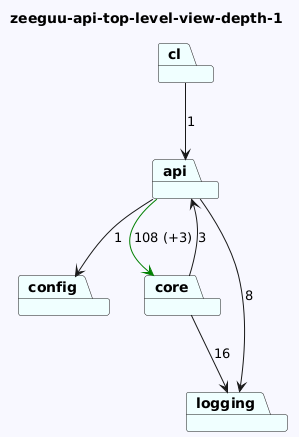

The diagram above was rendered by PlantUML. Its source (embedded in the PNG):
@startuml
skinparam backgroundColor GhostWhite
title zeeguu-api-top-level-view-depth-1
package "config" #Azure
package "api" #Azure
package "core" #Azure
package "cl" #Azure
package "logging" #Azure

"api"-->"logging"  : 8
"api"-->"config"  : 1
"api"-->"core" #Green : 108 (+3)
"core"-->"logging"  : 16
"core"-->"api"  : 3
"cl"-->"api"  : 1
@enduml